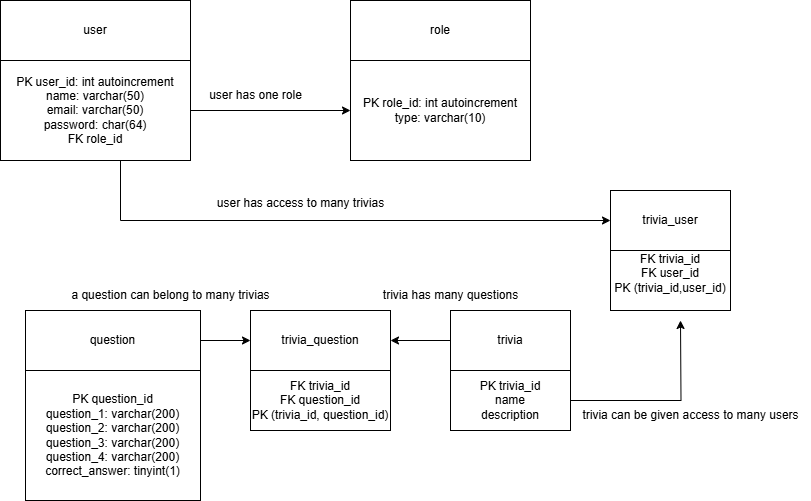

The diagram above was exported from draw.io. Its source (the exported page's mxGraphModel, read from the mxfile embedded in the PNG):
<mxGraphModel dx="1042" dy="565" grid="1" gridSize="10" guides="1" tooltips="1" connect="1" arrows="1" fold="1" page="1" pageScale="1" pageWidth="827" pageHeight="1169" math="0" shadow="0">
  <root>
    <mxCell id="0" />
    <mxCell id="1" parent="0" />
    <mxCell id="10ev1qwOysn3VDyBeAaC-1" value="user" style="rounded=0;whiteSpace=wrap;html=1;" vertex="1" parent="1">
      <mxGeometry x="10" y="120" width="190" height="60" as="geometry" />
    </mxCell>
    <mxCell id="10ev1qwOysn3VDyBeAaC-26" style="edgeStyle=orthogonalEdgeStyle;rounded=0;orthogonalLoop=1;jettySize=auto;html=1;entryX=0;entryY=0.5;entryDx=0;entryDy=0;" edge="1" parent="1" source="10ev1qwOysn3VDyBeAaC-4" target="10ev1qwOysn3VDyBeAaC-15">
      <mxGeometry relative="1" as="geometry" />
    </mxCell>
    <mxCell id="10ev1qwOysn3VDyBeAaC-4" value="question" style="rounded=0;whiteSpace=wrap;html=1;" vertex="1" parent="1">
      <mxGeometry x="35" y="430" width="175" height="60" as="geometry" />
    </mxCell>
    <mxCell id="10ev1qwOysn3VDyBeAaC-24" style="edgeStyle=orthogonalEdgeStyle;rounded=0;orthogonalLoop=1;jettySize=auto;html=1;entryX=0;entryY=0.5;entryDx=0;entryDy=0;" edge="1" parent="1">
      <mxGeometry relative="1" as="geometry">
        <mxPoint x="200" y="230" as="sourcePoint" />
        <mxPoint x="360" y="230" as="targetPoint" />
      </mxGeometry>
    </mxCell>
    <mxCell id="10ev1qwOysn3VDyBeAaC-31" style="edgeStyle=orthogonalEdgeStyle;rounded=0;orthogonalLoop=1;jettySize=auto;html=1;entryX=0;entryY=0.5;entryDx=0;entryDy=0;" edge="1" parent="1" source="10ev1qwOysn3VDyBeAaC-5" target="10ev1qwOysn3VDyBeAaC-29">
      <mxGeometry relative="1" as="geometry">
        <Array as="points">
          <mxPoint x="130" y="340" />
        </Array>
      </mxGeometry>
    </mxCell>
    <mxCell id="10ev1qwOysn3VDyBeAaC-5" value="PK user_id: int autoincrement&lt;div&gt;name: varchar(50)&lt;/div&gt;&lt;div&gt;email: varchar(50)&lt;/div&gt;&lt;div&gt;password: char(64)&lt;/div&gt;&lt;div&gt;FK role_id&lt;/div&gt;" style="rounded=0;whiteSpace=wrap;html=1;" vertex="1" parent="1">
      <mxGeometry x="10" y="180" width="190" height="100" as="geometry" />
    </mxCell>
    <mxCell id="10ev1qwOysn3VDyBeAaC-6" value="&lt;div&gt;PK question_id&lt;/div&gt;question_1: varchar(200)&lt;div&gt;question_2: varchar(200)&lt;/div&gt;&lt;div&gt;question_3: varchar(200)&lt;/div&gt;&lt;div&gt;question_4: varchar(200)&lt;/div&gt;&lt;div&gt;correct_answer: tinyint(1)&lt;/div&gt;" style="rounded=0;whiteSpace=wrap;html=1;" vertex="1" parent="1">
      <mxGeometry x="35" y="490" width="175" height="130" as="geometry" />
    </mxCell>
    <mxCell id="10ev1qwOysn3VDyBeAaC-36" style="edgeStyle=orthogonalEdgeStyle;rounded=0;orthogonalLoop=1;jettySize=auto;html=1;entryX=1;entryY=0.5;entryDx=0;entryDy=0;" edge="1" parent="1" source="10ev1qwOysn3VDyBeAaC-7" target="10ev1qwOysn3VDyBeAaC-15">
      <mxGeometry relative="1" as="geometry" />
    </mxCell>
    <mxCell id="10ev1qwOysn3VDyBeAaC-7" value="trivia" style="rounded=0;whiteSpace=wrap;html=1;" vertex="1" parent="1">
      <mxGeometry x="460" y="430" width="120" height="60" as="geometry" />
    </mxCell>
    <mxCell id="10ev1qwOysn3VDyBeAaC-39" style="edgeStyle=orthogonalEdgeStyle;rounded=0;orthogonalLoop=1;jettySize=auto;html=1;" edge="1" parent="1" source="10ev1qwOysn3VDyBeAaC-8">
      <mxGeometry relative="1" as="geometry">
        <mxPoint x="690" y="440" as="targetPoint" />
      </mxGeometry>
    </mxCell>
    <mxCell id="10ev1qwOysn3VDyBeAaC-8" value="PK trivia_id&lt;div&gt;name&lt;/div&gt;&lt;div&gt;description&lt;/div&gt;" style="rounded=0;whiteSpace=wrap;html=1;" vertex="1" parent="1">
      <mxGeometry x="460" y="490" width="120" height="60" as="geometry" />
    </mxCell>
    <mxCell id="10ev1qwOysn3VDyBeAaC-9" value="role" style="rounded=0;whiteSpace=wrap;html=1;" vertex="1" parent="1">
      <mxGeometry x="360" y="120" width="180" height="60" as="geometry" />
    </mxCell>
    <mxCell id="10ev1qwOysn3VDyBeAaC-10" value="PK role_id: int autoincrement&lt;div&gt;type: varchar(10)&lt;/div&gt;" style="rounded=0;whiteSpace=wrap;html=1;" vertex="1" parent="1">
      <mxGeometry x="360" y="180" width="180" height="100" as="geometry" />
    </mxCell>
    <mxCell id="10ev1qwOysn3VDyBeAaC-15" value="trivia_question" style="rounded=0;whiteSpace=wrap;html=1;" vertex="1" parent="1">
      <mxGeometry x="260" y="430" width="140" height="60" as="geometry" />
    </mxCell>
    <mxCell id="10ev1qwOysn3VDyBeAaC-16" value="FK trivia_id&lt;div&gt;FK question_id&lt;/div&gt;&lt;div&gt;PK (trivia_id, question_id)&lt;/div&gt;" style="rounded=0;whiteSpace=wrap;html=1;" vertex="1" parent="1">
      <mxGeometry x="260" y="490" width="140" height="60" as="geometry" />
    </mxCell>
    <mxCell id="10ev1qwOysn3VDyBeAaC-21" value="user has one role" style="text;html=1;align=center;verticalAlign=middle;resizable=0;points=[];autosize=1;strokeColor=none;fillColor=none;" vertex="1" parent="1">
      <mxGeometry x="205" y="200" width="120" height="30" as="geometry" />
    </mxCell>
    <mxCell id="10ev1qwOysn3VDyBeAaC-29" value="trivia_user" style="rounded=0;whiteSpace=wrap;html=1;" vertex="1" parent="1">
      <mxGeometry x="620" y="310" width="120" height="60" as="geometry" />
    </mxCell>
    <mxCell id="10ev1qwOysn3VDyBeAaC-32" value="user has access to many trivias" style="text;html=1;align=center;verticalAlign=middle;resizable=0;points=[];autosize=1;strokeColor=none;fillColor=none;" vertex="1" parent="1">
      <mxGeometry x="215" y="308" width="190" height="30" as="geometry" />
    </mxCell>
    <mxCell id="10ev1qwOysn3VDyBeAaC-34" value="FK trivia_id&lt;div&gt;FK user_id&lt;/div&gt;&lt;div&gt;PK (trivia_id,user_id)&lt;/div&gt;&lt;div&gt;&lt;br&gt;&lt;/div&gt;" style="rounded=0;whiteSpace=wrap;html=1;" vertex="1" parent="1">
      <mxGeometry x="620" y="370" width="120" height="60" as="geometry" />
    </mxCell>
    <mxCell id="10ev1qwOysn3VDyBeAaC-35" value="trivia has many questions" style="text;html=1;align=center;verticalAlign=middle;resizable=0;points=[];autosize=1;strokeColor=none;fillColor=none;" vertex="1" parent="1">
      <mxGeometry x="380" y="400" width="160" height="30" as="geometry" />
    </mxCell>
    <mxCell id="10ev1qwOysn3VDyBeAaC-38" value="a question can belong to many trivias" style="text;html=1;align=center;verticalAlign=middle;resizable=0;points=[];autosize=1;strokeColor=none;fillColor=none;" vertex="1" parent="1">
      <mxGeometry x="70" y="400" width="220" height="30" as="geometry" />
    </mxCell>
    <mxCell id="10ev1qwOysn3VDyBeAaC-42" value="trivia can be given access to many users" style="text;html=1;align=center;verticalAlign=middle;resizable=0;points=[];autosize=1;strokeColor=none;fillColor=none;" vertex="1" parent="1">
      <mxGeometry x="580" y="520" width="240" height="30" as="geometry" />
    </mxCell>
  </root>
</mxGraphModel>